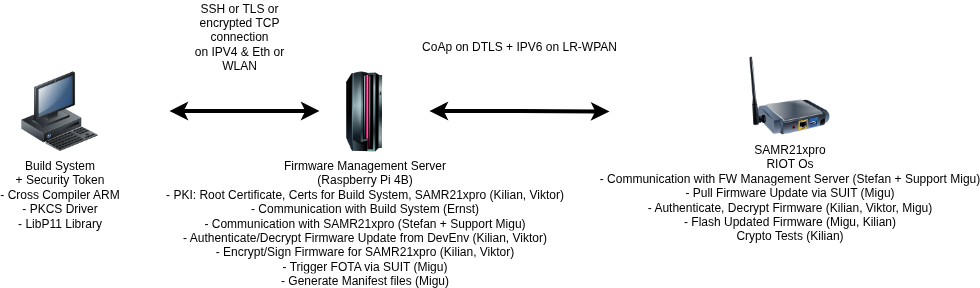

The diagram above was exported from draw.io. Its source (the exported page's mxGraphModel, read from the mxfile embedded in the PNG):
<mxGraphModel dx="2054" dy="1191" grid="1" gridSize="10" guides="1" tooltips="1" connect="1" arrows="1" fold="1" page="1" pageScale="1" pageWidth="1169" pageHeight="827" math="0" shadow="0">
  <root>
    <mxCell id="0" />
    <mxCell id="1" parent="0" />
    <mxCell id="ydd428vpFXxKqGVI9_MO-3" value="Build System&lt;div&gt;+ Security Token&lt;/div&gt;&lt;div&gt;- Cross Compiler ARM&lt;/div&gt;&lt;div&gt;- PKCS Driver&lt;/div&gt;&lt;div&gt;- LibP11 Library&lt;/div&gt;" style="image;html=1;image=img/lib/clip_art/computers/Workstation_128x128.png" parent="1" vertex="1">
      <mxGeometry x="130" y="350" width="80" height="80" as="geometry" />
    </mxCell>
    <mxCell id="ydd428vpFXxKqGVI9_MO-4" value="Firmware Management Server&lt;div&gt;(Raspberry Pi 4B)&lt;/div&gt;&lt;div&gt;&lt;span style=&quot;background-color: light-dark(#ffffff, var(--ge-dark-color, #121212)); color: light-dark(rgb(0, 0, 0), rgb(255, 255, 255));&quot;&gt;- PKI: Root Certificate,&amp;nbsp;&lt;/span&gt;&lt;span style=&quot;color: light-dark(rgb(0, 0, 0), rgb(255, 255, 255)); background-color: light-dark(#ffffff, var(--ge-dark-color, #121212));&quot;&gt;Certs for Build System, SAMR21xpro (Kilian, Viktor)&lt;/span&gt;&lt;/div&gt;&lt;div&gt;&lt;span style=&quot;background-color: light-dark(#ffffff, var(--ge-dark-color, #121212)); color: light-dark(rgb(0, 0, 0), rgb(255, 255, 255));&quot;&gt;- Communication with Build System (Ernst)&lt;/span&gt;&lt;/div&gt;&lt;div&gt;&lt;span style=&quot;background-color: light-dark(#ffffff, var(--ge-dark-color, #121212)); color: light-dark(rgb(0, 0, 0), rgb(255, 255, 255));&quot;&gt;- Communication with SAMR21xpro (Stefan + Support Migu)&lt;/span&gt;&lt;/div&gt;&lt;div&gt;&lt;span style=&quot;background-color: light-dark(#ffffff, var(--ge-dark-color, #121212)); color: light-dark(rgb(0, 0, 0), rgb(255, 255, 255));&quot;&gt;- Authenticate/Decrypt Firmware Update from DevEnv&amp;nbsp;&lt;/span&gt;&lt;span style=&quot;background-color: light-dark(#ffffff, var(--ge-dark-color, #121212)); color: light-dark(rgb(0, 0, 0), rgb(255, 255, 255));&quot;&gt;(Kilian, Viktor)&lt;/span&gt;&lt;/div&gt;&lt;div&gt;&lt;span style=&quot;background-color: light-dark(#ffffff, var(--ge-dark-color, #121212)); color: light-dark(rgb(0, 0, 0), rgb(255, 255, 255));&quot;&gt;- Encrypt/Sign Firmware for SAMR21xpro&amp;nbsp;&lt;/span&gt;&lt;span style=&quot;background-color: light-dark(#ffffff, var(--ge-dark-color, #121212)); color: light-dark(rgb(0, 0, 0), rgb(255, 255, 255));&quot;&gt;(Kilian, Viktor)&lt;/span&gt;&lt;/div&gt;&lt;div&gt;&lt;span style=&quot;background-color: light-dark(#ffffff, var(--ge-dark-color, #121212)); color: light-dark(rgb(0, 0, 0), rgb(255, 255, 255));&quot;&gt;- Trigger FOTA via SUIT (Migu)&lt;/span&gt;&lt;/div&gt;&lt;div&gt;&lt;span style=&quot;background-color: light-dark(#ffffff, var(--ge-dark-color, #121212)); color: light-dark(rgb(0, 0, 0), rgb(255, 255, 255));&quot;&gt;- Generate Manifest files (Migu)&lt;/span&gt;&lt;/div&gt;" style="image;html=1;image=img/lib/clip_art/computers/Mainframe_128x128.png" parent="1" vertex="1">
      <mxGeometry x="435" y="350" width="80" height="80" as="geometry" />
    </mxCell>
    <mxCell id="ydd428vpFXxKqGVI9_MO-6" value="" style="endArrow=classic;startArrow=classic;html=1;rounded=0;strokeWidth=4;" parent="1" edge="1">
      <mxGeometry width="50" height="50" relative="1" as="geometry">
        <mxPoint x="280" y="389.5" as="sourcePoint" />
        <mxPoint x="430" y="389.5" as="targetPoint" />
        <Array as="points">
          <mxPoint x="370" y="389.5" />
        </Array>
      </mxGeometry>
    </mxCell>
    <mxCell id="ydd428vpFXxKqGVI9_MO-7" value="" style="endArrow=classic;startArrow=classic;html=1;rounded=0;strokeWidth=4;" parent="1" edge="1">
      <mxGeometry width="50" height="50" relative="1" as="geometry">
        <mxPoint x="540" y="389.5" as="sourcePoint" />
        <mxPoint x="720" y="390" as="targetPoint" />
        <Array as="points">
          <mxPoint x="630" y="389.5" />
        </Array>
      </mxGeometry>
    </mxCell>
    <mxCell id="ydd428vpFXxKqGVI9_MO-8" value="SAMR21xpro&lt;div&gt;RIOT Os&lt;/div&gt;&lt;div&gt;- Communication with FW Management Server (Stefan + Support Migu)&lt;/div&gt;&lt;div&gt;&lt;span style=&quot;background-color: light-dark(#ffffff, var(--ge-dark-color, #121212)); color: light-dark(rgb(0, 0, 0), rgb(255, 255, 255));&quot;&gt;- Pull Firmware Update via SUIT (Migu)&lt;/span&gt;&lt;/div&gt;&lt;div&gt;- Authenticate, Decrypt Firmware&amp;nbsp;&lt;span style=&quot;background-color: light-dark(#ffffff, var(--ge-dark-color, #121212)); color: light-dark(rgb(0, 0, 0), rgb(255, 255, 255));&quot;&gt;(Kilian, Viktor, Migu)&lt;/span&gt;&lt;/div&gt;&lt;div&gt;- Flash Updated Firmware (Migu, Kilian)&lt;/div&gt;&lt;div&gt;Crypto Tests (Kilian)&lt;/div&gt;" style="image;html=1;image=img/lib/clip_art/networking/Print_Server_Wireless_128x128.png" parent="1" vertex="1">
      <mxGeometry x="860" y="334" width="80" height="80" as="geometry" />
    </mxCell>
    <mxCell id="ydd428vpFXxKqGVI9_MO-9" value="&lt;span style=&quot;text-wrap-mode: nowrap; background-color: rgb(255, 255, 255);&quot;&gt;CoAp on DTLS + IPV6 on LR-WPAN&lt;/span&gt;" style="text;html=1;align=center;verticalAlign=middle;whiteSpace=wrap;rounded=0;" parent="1" vertex="1">
      <mxGeometry x="600" y="310" width="60" height="30" as="geometry" />
    </mxCell>
    <mxCell id="ydd428vpFXxKqGVI9_MO-10" value="SSH or TLS or encrypted TCP connection&lt;div&gt;on IPV4 &amp;amp; Eth or WLAN&lt;/div&gt;" style="text;html=1;align=center;verticalAlign=middle;whiteSpace=wrap;rounded=0;" parent="1" vertex="1">
      <mxGeometry x="300" y="300" width="100" height="30" as="geometry" />
    </mxCell>
  </root>
</mxGraphModel>